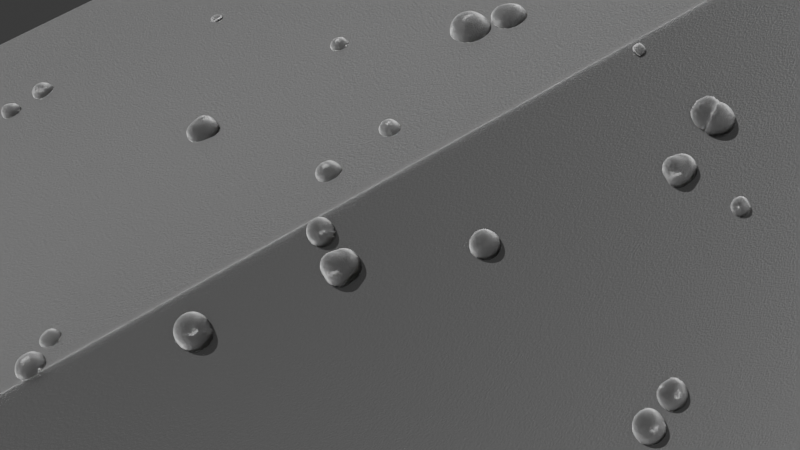 # Source: Elektonenmikroskop.blend  (saved by Blender 4.4.32; exported with 4.5.12 LTS)
import bpy
from mathutils import Matrix  # noqa: F401  (used for matrix-valued properties, if any)

bpy.ops.wm.read_factory_settings(use_empty=True)
scene = bpy.context.scene
scene.name = 'Scene'

# ---- collections
col_collection = bpy.data.collections.new('Collection'); scene.collection.children.link(col_collection)
col_debris_small = bpy.data.collections.new('debris_small'); scene.collection.children.link(col_debris_small)

# ---- materials (node trees are filled in below, after node groups)
mat_em_shading = bpy.data.materials.new('EM_shading')

# ---- node groups
ng_debris_scatter = bpy.data.node_groups.new('debris scatter', 'GeometryNodeTree')
_s = ng_debris_scatter.interface.new_socket(name='Geometry', in_out='OUTPUT', socket_type='NodeSocketGeometry')
_s = ng_debris_scatter.interface.new_socket(name='Geometry', in_out='INPUT', socket_type='NodeSocketGeometry')
ng_debris_scatter.is_modifier = True
# nodes of 'debris scatter' reference scene objects; filled in after objects exist

# ---- material node trees
mat_em_shading.use_nodes = True; mat_em_shading.node_tree.nodes.clear()
_N = mat_em_shading.node_tree.nodes; _L = mat_em_shading.node_tree.links
n0 = _N.new('ShaderNodeBsdfPrincipled'); n0.name = 'Principled BSDF'; n0.location = (-59, 100)
n0.inputs[2].default_value = 1.0
n0.inputs[18].default_value = 1.0
n0.inputs[24].default_value = 0.5
n1 = _N.new('ShaderNodeOutputMaterial'); n1.name = 'Material Output'; n1.location = (974, 517)
n2 = _N.new('ShaderNodeTexNoise'); n2.name = 'Noise Texture'; n2.location = (-886, 271)
n2.inputs[2].default_value = 20.0
n2.inputs[3].default_value = 15.0
n3 = _N.new('ShaderNodeBsdfTranslucent'); n3.name = 'Translucent BSDF'; n3.location = (29, 501)
n4 = _N.new('ShaderNodeBsdfGlass'); n4.name = 'Glass BSDF'; n4.location = (40, 340)
n4.inputs[1].default_value = 1.0
n4.inputs[2].default_value = 1.1
n5 = _N.new('ShaderNodeLayerWeight'); n5.name = 'Layer Weight'; n5.location = (46, 687)
n5.inputs[0].default_value = 0.2
n6 = _N.new('ShaderNodeLayerWeight'); n6.name = 'Layer Weight.001'; n6.location = (355, 688)
n6.inputs[0].default_value = 1.0
n7 = _N.new('ShaderNodeMixShader'); n7.name = 'Mix Shader'; n7.location = (372, 496)
n8 = _N.new('ShaderNodeMixShader'); n8.name = 'Mix Shader.001'; n8.location = (661, 555)
n9 = _N.new('ShaderNodeMixShader'); n9.name = 'Mix Shader.002'; n9.location = (370, 275)
n10 = _N.new('ShaderNodeBsdfTranslucent'); n10.name = 'Translucent BSDF.001'; n10.location = (274, 61)
n11 = _N.new('ShaderNodeVolumePrincipled'); n11.name = 'Principled Volume'; n11.location = (679, 354)
n11.inputs[0].default_value = (0.2111, 0.2111, 0.2111, 1.0)
n11.inputs[2].default_value = 6.0
n11.inputs[4].default_value = 1.0
n12 = _N.new('ShaderNodeMapping'); n12.name = 'Mapping'; n12.location = (-1066, 231)
n12.inputs[3].default_value = (1.0, -0.35, 1.0)
n13 = _N.new('ShaderNodeTexCoord'); n13.name = 'Texture Coordinate'; n13.location = (-1246, 231)
n14 = _N.new('ShaderNodeValToRGB'); n14.name = 'Color Ramp'; n14.location = (-666, 206)
while len(n14.color_ramp.elements) > 1: n14.color_ramp.elements.remove(n14.color_ramp.elements[-1])
n14.color_ramp.elements[0].position = 0.0; n14.color_ramp.elements[0].color = (0.007257, 0.007257, 0.007257, 1.0)
_e = n14.color_ramp.elements.new(1.0); _e.color = (0.8793, 0.8793, 0.8793, 1.0)
n15 = _N.new('ShaderNodeBump'); n15.name = 'Bump.001'; n15.location = (-308, 235)
n15.inputs[0].default_value = 0.375
n15.inputs[1].default_value = 1.0
_L.new(n5.outputs[0], n7.inputs[0])
_L.new(n3.outputs[0], n7.inputs[1])
_L.new(n4.outputs[0], n7.inputs[2])
_L.new(n0.outputs[0], n9.inputs[1])
_L.new(n10.outputs[0], n9.inputs[2])
_L.new(n6.outputs[1], n8.inputs[0])
_L.new(n7.outputs[0], n8.inputs[1])
_L.new(n9.outputs[0], n8.inputs[2])
_L.new(n12.outputs[0], n2.inputs[0])
_L.new(n13.outputs[3], n12.inputs[0])
_L.new(n2.outputs[0], n14.inputs[0])
_L.new(n11.outputs[0], n1.inputs[1])
_L.new(n14.outputs[0], n15.inputs[3])
_L.new(n15.outputs[0], n0.inputs[5])
_L.new(n15.outputs[0], n4.inputs[3])
_L.new(n15.outputs[0], n3.inputs[1])
_L.new(n8.outputs[0], n1.inputs[0])
n1.is_active_output = True

# ---- world
world_world = bpy.data.worlds.new('World'); scene.world = world_world
world_world.use_nodes = True; world_world.node_tree.nodes.clear()
_N = world_world.node_tree.nodes; _L = world_world.node_tree.links
n0 = _N.new('ShaderNodeOutputWorld'); n0.name = 'World Output'; n0.location = (300, 300)
n1 = _N.new('ShaderNodeBackground'); n1.name = 'Background'; n1.location = (10, 300)
n1.inputs[0].default_value = (0.05088, 0.05088, 0.05088, 1.0)
_L.new(n1.outputs[0], n0.inputs[0])
n0.is_active_output = True
world_world.color = (0.05088, 0.05088, 0.05088)
world_world.sun_shadow_jitter_overblur = 0.0

# ---- cameras
cam_camera = bpy.data.cameras.new('Camera')
cam_camera.clip_end = 100.0
cam_camera.ortho_scale = 7.314

# ---- lights
light_point = bpy.data.lights.new('Point', 'SUN')
light_point.angle = 0.0
light_point.energy = 20.0
light_point.shadow_soft_size = 2.354
light_point.cycles.is_caustics_light = True

# ---- meshes
me_plane = bpy.data.meshes.new('Plane')
me_plane.from_pydata([(-25.67, -53.84, -4.215), (28.72, -53.84, -4.904), (-25.67, 53.84, -4.215), (28.72, 53.84, -4.904), (0.0, -53.84, 8.648), (0.0, 53.84, 8.648)], [], [(4, 1, 3, 5), (0, 4, 5, 2)])
_uv = me_plane.uv_layers.new(name='UVMap')
_uv.uv.foreach_set('vector', [0.5, 0.0, 2.562, 0.0, 2.562, 1.0, 0.5, 1.0, -1.342, 0.0, 0.5, 0.0, 0.5, 1.0, -1.342, 1.0])
me_plane.materials.append(mat_em_shading)
me_plane.update()
me_rock = bpy.data.meshes.new('rock')
me_rock.from_pydata([(-0.3246, -0.3246, -0.1134), (-0.3246, 0.3246, -0.1135), (-0.3246, 0.3246, 0.1136), (0.3246, -0.3246, 0.1135), (0.3246, 0.3246, 0.1135), (0.3246, 0.3246, -0.1136), (0.3246, -0.3246, -0.1136)], [], [(0, 3, 2), (0, 6, 3), (0, 1, 5, 6), (2, 3, 4), (5, 3, 6), (1, 4, 3, 5), (0, 2, 4, 1)])
me_rock.polygons.foreach_set('use_smooth', [True] * 7)
_k = {(0, 3): 0.09471, (0, 2): 0.35809, (2, 3): 0.19655, (0, 6): 0.18243, (3, 6): 0.22491, (0, 1): 0.11416, (1, 5): 0.12711, (5, 6): 0.11795, (2, 4): 0.2264, (3, 4): 0.15216, (3, 5): 0.11914}
me_rock.attributes.new('crease_edge', 'FLOAT', 'EDGE').data.foreach_set('value', [_k.get((min(e.vertices), max(e.vertices)), 0.0) for e in me_rock.edges])
me_rock.update()
me_rock_001 = bpy.data.meshes.new('rock.001')
me_rock_001.from_pydata([(0.0, 0.0, 0.1136), (0.3246, -0.3246, -0.1135), (0.3246, 0.3246, -0.1138), (-0.3246, 0.3246, -0.1136), (-0.3246, -0.3246, -0.1135), (0.0, -0.2164, 2.605e-05), (0.2164, 0.0, 7.799e-06), (0.0, 0.2164, 4.372e-06), (-0.2164, 0.0, -0.004636), (0.0, 0.0, -0.1135)], [], [(0, 1, 6), (0, 6, 2), (0, 2, 7), (0, 7, 3), (0, 3, 8), (0, 8, 4), (0, 4, 5), (0, 5, 1), (1, 9, 2), (2, 9, 3), (3, 9, 4), (4, 9, 1), (1, 2, 6), (2, 3, 7), (3, 4, 8), (4, 1, 5)])
me_rock_001.polygons.foreach_set('use_smooth', [True] * 16)
_k = {(0, 7): 0.61079, (2, 7): 0.51914, (0, 3): 0.68314, (3, 8): 0.3894, (4, 5): 0.4091, (1, 2): 0.49405, (2, 3): 0.43754, (3, 4): 0.39694}
me_rock_001.attributes.new('crease_edge', 'FLOAT', 'EDGE').data.foreach_set('value', [_k.get((min(e.vertices), max(e.vertices)), 0.0) for e in me_rock_001.edges])
me_rock_001.update()
me_rock_002 = bpy.data.meshes.new('rock.002')
me_rock_002.from_pydata([(0.0, 0.0, 0.1135), (0.3246, -0.3246, -0.1136), (0.3246, 0.3246, -0.1135), (-0.3246, 0.3246, -0.1135), (-0.3246, -0.3246, -0.1136), (0.0, -0.2164, 1.355e-05), (0.2164, 0.0, -0.0153), (0.0, 0.2164, -0.0208), (-0.2164, 0.0, -0.003975), (0.0, 0.0, -0.1135)], [], [(0, 1, 6), (0, 6, 2), (0, 2, 7), (0, 7, 3), (0, 3, 8), (0, 8, 4), (0, 4, 5), (0, 5, 1), (1, 9, 2), (2, 9, 3), (3, 9, 4), (4, 9, 1), (1, 2, 6), (2, 3, 7), (3, 4, 8), (4, 1, 5)])
me_rock_002.polygons.foreach_set('use_smooth', [True] * 16)
_k = {(0, 7): 0.7355, (2, 7): 0.48554, (0, 3): 0.64112, (3, 8): 0.63065, (4, 5): 0.46025, (1, 2): 0.497, (2, 3): 0.61083, (3, 4): 0.53558}
me_rock_002.attributes.new('crease_edge', 'FLOAT', 'EDGE').data.foreach_set('value', [_k.get((min(e.vertices), max(e.vertices)), 0.0) for e in me_rock_002.edges])
me_rock_002.update()
me_rock_003 = bpy.data.meshes.new('rock.003')
me_rock_003.from_pydata([(0.3246, 0.3246, 0.1135), (0.3246, -0.3246, -0.1136), (0.3246, 0.3246, -0.1136), (-0.3246, 0.3246, -0.1135), (-0.3246, -0.3246, -0.1136), (-0.3246, -0.3246, 0.1137), (-0.3246, 0.3246, 0.1135)], [], [(0, 1, 2), (0, 4, 1), (0, 5, 4), (0, 6, 5), (0, 2, 3, 6), (2, 1, 4, 3), (3, 4, 5, 6)])
me_rock_003.polygons.foreach_set('use_smooth', [True] * 7)
_k = {(0, 1): 0.45019, (0, 2): 0.11458, (1, 2): 0.13708, (0, 4): 0.44919, (1, 4): 0.08388, (0, 5): 0.15093, (4, 5): 0.10289, (0, 6): 0.11873, (5, 6): 0.54415, (3, 6): 0.56879, (2, 3): 0.47346, (3, 4): 0.18174}
me_rock_003.attributes.new('crease_edge', 'FLOAT', 'EDGE').data.foreach_set('value', [_k.get((min(e.vertices), max(e.vertices)), 0.0) for e in me_rock_003.edges])
me_rock_003.update()
me_rock_004 = bpy.data.meshes.new('rock.004')
me_rock_004.from_pydata([(0.0, 0.0, 0.1135), (0.08107, -0.1404, 0.005346), (0.08107, 0.1404, 0.004088), (-0.1623, 0.0, 0.000141), (0.1623, -0.2811, -0.1137), (0.1623, 0.0, -0.1137), (0.1623, 0.2811, -0.1137), (-0.07028, 0.1406, -0.1135), (-0.3246, 0.0, -0.1135), (-0.07028, -0.1406, -0.1136)], [], [(0, 1, 2), (0, 2, 3), (0, 3, 1), (1, 4, 5), (1, 5, 2), (2, 5, 6), (2, 6, 7), (2, 7, 3), (3, 7, 8), (3, 8, 9), (3, 9, 1), (1, 9, 4), (4, 9, 5), (5, 7, 6), (7, 9, 8), (9, 7, 5)])
me_rock_004.polygons.foreach_set('use_smooth', [True] * 16)
me_rock_004.update()
me_rock_005 = bpy.data.meshes.new('rock.005')
me_rock_005.from_pydata([(0.3246, 0.0, 0.1135), (0.3246, -0.3246, -0.1135), (0.3246, 0.0, -0.1136), (0.3246, 0.3246, -0.1136), (-0.3246, 0.3246, -0.1135), (-0.3246, 0.3246, 0.1136), (-0.3246, 0.0, 0.1136), (-0.3246, 0.0, -0.1135), (-0.3246, -0.3246, -0.1136), (-0.3246, -0.3246, 0.1135)], [], [(0, 1, 2), (0, 2, 3), (0, 5, 6), (0, 6, 9), (0, 9, 8, 1), (0, 3, 4, 5), (1, 8, 7, 2), (2, 7, 4, 3), (4, 7, 6, 5), (6, 7, 8, 9)])
me_rock_005.polygons.foreach_set('use_smooth', [True] * 10)
_k = {(0, 2): 0.49897, (0, 1): 0.42747, (1, 2): 0.5913, (0, 3): 0.68303, (2, 3): 0.15273, (0, 6): 0.12124, (0, 5): 0.62389, (5, 6): 0.47602, (0, 9): 0.60504, (6, 9): 0.73862, (1, 8): 0.10234, (8, 9): 0.23681, (3, 4): 0.09658, (4, 5): 0.43812, (2, 7): 0.08716, (7, 8): 0.13544, (4, 7): 0.51403, (6, 7): 0.26261}
me_rock_005.attributes.new('crease_edge', 'FLOAT', 'EDGE').data.foreach_set('value', [_k.get((min(e.vertices), max(e.vertices)), 0.0) for e in me_rock_005.edges])
me_rock_005.update()
me_rock_006 = bpy.data.meshes.new('rock.006')
me_rock_006.from_pydata([(-0.3246, -0.3246, -0.1136), (-0.3246, 0.3246, -0.1135), (-0.3246, 0.3246, 0.1135), (0.3246, -0.3246, 0.1135), (0.3246, 0.3246, 0.1134), (0.3246, 0.3246, -0.1136), (0.3246, -0.3246, -0.1135)], [], [(0, 3, 2), (0, 6, 3), (0, 1, 5, 6), (2, 3, 4), (5, 3, 6), (1, 4, 3, 5), (0, 2, 4, 1)])
me_rock_006.polygons.foreach_set('use_smooth', [True] * 7)
_k = {(0, 3): 0.09587, (0, 2): 0.2715, (2, 3): 0.28578, (0, 6): 0.3363, (3, 6): 0.34437, (0, 1): 0.14808, (1, 5): 0.19259, (5, 6): 0.11295, (2, 4): 0.21569, (3, 4): 0.1309, (3, 5): 0.12276}
me_rock_006.attributes.new('crease_edge', 'FLOAT', 'EDGE').data.foreach_set('value', [_k.get((min(e.vertices), max(e.vertices)), 0.0) for e in me_rock_006.edges])
me_rock_006.update()
me_rock_007 = bpy.data.meshes.new('rock.007')
me_rock_007.from_pydata([(-0.3246, -0.3246, -0.1136), (-0.3246, 0.3246, -0.1137), (-0.3246, 0.3246, 0.1134), (0.3246, -0.3246, 0.1134), (0.3246, 0.3246, 0.1135), (0.3246, 0.3246, -0.1136), (0.3246, -0.3246, -0.1136)], [], [(0, 3, 2), (0, 6, 3), (0, 1, 5, 6), (2, 3, 4), (0, 2, 1), (1, 2, 4, 5), (3, 6, 5, 4)])
me_rock_007.polygons.foreach_set('use_smooth', [True] * 7)
_k = {(0, 3): 0.74321, (0, 2): 0.25685, (2, 3): 0.38678, (0, 6): 0.64235, (3, 6): 0.39815, (0, 1): 0.26685, (1, 5): 0.10639, (5, 6): 0.26985, (2, 4): 0.5322, (3, 4): 0.14803, (1, 2): 0.11666, (4, 5): 0.51383}
me_rock_007.attributes.new('crease_edge', 'FLOAT', 'EDGE').data.foreach_set('value', [_k.get((min(e.vertices), max(e.vertices)), 0.0) for e in me_rock_007.edges])
me_rock_007.update()
me_rock_008 = bpy.data.meshes.new('rock.008')
me_rock_008.from_pydata([(-0.3246, -0.3246, -0.1136), (-0.3246, 0.3246, -0.1137), (-0.3246, 0.3246, 0.1135), (0.3246, -0.3246, 0.1136), (0.3246, 0.3246, 0.1137), (0.3246, 0.3246, -0.1133), (0.3246, -0.3246, -0.1136)], [], [(0, 3, 2), (0, 6, 3), (0, 1, 5, 6), (2, 3, 4), (0, 2, 1), (1, 2, 4, 5), (3, 6, 5, 4)])
me_rock_008.polygons.foreach_set('use_smooth', [True] * 7)
_k = {(0, 3): 0.36753, (0, 2): 0.28299, (2, 3): 0.36594, (0, 6): 0.60588, (3, 6): 0.48089, (0, 1): 0.21639, (1, 5): 0.109, (5, 6): 0.31139, (2, 4): 0.54823, (3, 4): 0.09057, (1, 2): 0.12217, (4, 5): 0.25482}
me_rock_008.attributes.new('crease_edge', 'FLOAT', 'EDGE').data.foreach_set('value', [_k.get((min(e.vertices), max(e.vertices)), 0.0) for e in me_rock_008.edges])
me_rock_008.update()
me_rock_009 = bpy.data.meshes.new('rock.009')
me_rock_009.from_pydata([(-0.3246, -0.3246, -0.1136), (0.3246, -0.3246, -0.1135), (0.0, -0.3246, 0.1135), (-0.3246, 0.3246, -0.1136), (0.3246, 0.3246, -0.1137), (0.0, 0.3246, 0.1135), (0.0, 0.0, 0.1135), (0.0, 0.0, -0.1135)], [], [(0, 1, 2), (0, 7, 1), (3, 7, 0), (3, 4, 7), (1, 7, 4), (3, 5, 4), (1, 6, 2), (1, 4, 6), (4, 5, 6), (0, 2, 6), (0, 6, 3), (3, 6, 5)])
me_rock_009.polygons.foreach_set('use_smooth', [True] * 12)
_k = {(0, 2): 0.38907, (1, 2): 0.54783, (3, 7): 0.13814, (0, 3): 0.20153, (3, 4): 0.16382, (1, 4): 0.26151, (4, 5): 0.3693, (1, 6): 0.27072, (5, 6): 0.12627, (0, 6): 0.1264}
me_rock_009.attributes.new('crease_edge', 'FLOAT', 'EDGE').data.foreach_set('value', [_k.get((min(e.vertices), max(e.vertices)), 0.0) for e in me_rock_009.edges])
me_rock_009.update()
me_rock_010 = bpy.data.meshes.new('rock.010')
me_rock_010.from_pydata([(-0.3246, -0.3246, -0.1136), (-0.3246, 0.3246, -0.1136), (-0.3246, 0.3246, 0.1136), (-0.3246, -0.3246, 0.1135), (0.3246, -0.3246, -0.1134), (0.3246, 0.3246, -0.1136), (0.3246, 0.3246, 0.1137), (0.3246, -0.3246, 0.1136)], [], [(0, 2, 6, 1), (1, 6, 7, 5), (5, 7, 3, 4), (4, 3, 2, 0), (0, 1, 5, 4), (3, 7, 6, 2)])
me_rock_010.polygons.foreach_set('use_smooth', [True] * 6)
_k = {(0, 2): 0.50424, (0, 1): 0.30681, (1, 6): 0.24651, (2, 6): 0.52295, (1, 5): 0.64298, (5, 7): 0.18791, (6, 7): 0.28635, (4, 5): 0.23885, (3, 4): 0.21037, (3, 7): 0.23815, (0, 4): 0.24362, (2, 3): 0.49553}
me_rock_010.attributes.new('crease_edge', 'FLOAT', 'EDGE').data.foreach_set('value', [_k.get((min(e.vertices), max(e.vertices)), 0.0) for e in me_rock_010.edges])
me_rock_010.update()
me_rock_011 = bpy.data.meshes.new('rock.011')
me_rock_011.from_pydata([(-0.3246, -0.3246, -0.1136), (-0.3246, 0.3246, -0.1137), (-0.3246, 0.3246, 0.1137), (0.3246, -0.3246, 0.1136), (0.3246, 0.3246, 0.1137), (0.3246, 0.3246, -0.1136), (0.3246, -0.3246, -0.1136)], [], [(0, 3, 2), (0, 6, 3), (0, 1, 5, 6), (2, 3, 4), (0, 2, 1), (1, 2, 4, 5), (3, 6, 5, 4)])
me_rock_011.polygons.foreach_set('use_smooth', [True] * 7)
_k = {(0, 3): 0.46591, (0, 2): 0.28346, (2, 3): 0.26227, (0, 6): 0.52906, (3, 6): 0.58318, (0, 1): 0.27111, (1, 5): 0.13606, (5, 6): 0.24502, (2, 4): 0.66507, (3, 4): 0.10301, (1, 2): 0.10482, (4, 5): 0.64231}
me_rock_011.attributes.new('crease_edge', 'FLOAT', 'EDGE').data.foreach_set('value', [_k.get((min(e.vertices), max(e.vertices)), 0.0) for e in me_rock_011.edges])
me_rock_011.update()
me_rock_012 = bpy.data.meshes.new('rock.012')
me_rock_012.from_pydata([(0.3246, 0.0, 0.1135), (0.3246, -0.3246, -0.1134), (0.3246, 0.3246, -0.1136), (-0.3246, 0.3246, -0.1136), (-0.3246, 0.3246, 0.1136), (-0.3246, -0.3246, 0.1135), (-0.3246, -0.3246, -0.1137)], [], [(0, 1, 2), (0, 2, 3, 4), (0, 5, 6, 1), (0, 4, 5), (1, 6, 3, 2), (3, 6, 5, 4)])
me_rock_012.polygons.foreach_set('use_smooth', [True] * 6)
me_rock_012.update()
me_rock_013 = bpy.data.meshes.new('rock.013')
me_rock_013.from_pydata([(-0.3246, -0.3246, -0.1135), (0.3246, -0.3246, -0.1136), (0.0, -0.3246, 0.1136), (-0.3246, 0.3246, -0.1136), (0.3246, 0.3246, -0.1135), (0.0, 0.3246, 0.1136), (0.0, 0.0, 0.1136), (0.0, 0.0, -0.1135)], [], [(0, 1, 2), (0, 7, 1), (3, 7, 0), (3, 4, 7), (1, 7, 4), (3, 5, 4), (1, 6, 2), (1, 4, 6), (4, 5, 6), (0, 2, 6), (0, 6, 3), (3, 6, 5)])
me_rock_013.polygons.foreach_set('use_smooth', [True] * 12)
_k = {(0, 2): 0.64569, (1, 2): 0.51754, (3, 7): 0.13847, (0, 3): 0.28538, (3, 4): 0.11274, (1, 4): 0.28195, (4, 5): 0.21528, (1, 6): 0.26903, (5, 6): 0.14114, (0, 6): 0.13993}
me_rock_013.attributes.new('crease_edge', 'FLOAT', 'EDGE').data.foreach_set('value', [_k.get((min(e.vertices), max(e.vertices)), 0.0) for e in me_rock_013.edges])
me_rock_013.update()
me_rock_014 = bpy.data.meshes.new('rock.014')
me_rock_014.from_pydata([(-0.4159, -0.3866, -0.2187), (-0.4091, 0.4607, -0.2606), (-0.4119, 0.3768, 0.2163), (-0.3704, -0.3929, 0.1967), (0.4286, -0.4864, -0.2962), (0.3848, 0.3642, -0.1856), (0.396, 0.4419, 0.245), (0.4269, -0.3897, 0.2376)], [], [(0, 2, 6, 1), (1, 6, 7, 5), (5, 7, 3, 4), (4, 3, 2, 0), (0, 1, 5, 4), (3, 7, 6, 2)])
me_rock_014.polygons.foreach_set('use_smooth', [True] * 6)
_k = {(0, 2): 0.39747, (0, 1): 0.25931, (1, 6): 0.20299, (2, 6): 0.50148, (1, 5): 0.6272, (5, 7): 0.1803, (6, 7): 0.20941, (4, 5): 0.25392, (3, 4): 0.25237, (3, 7): 0.1986, (0, 4): 0.26628, (2, 3): 0.63224}
me_rock_014.attributes.new('crease_edge', 'FLOAT', 'EDGE').data.foreach_set('value', [_k.get((min(e.vertices), max(e.vertices)), 0.0) for e in me_rock_014.edges])
me_rock_014.update()

# ---- objects
ob_plane = bpy.data.objects.new('Plane', me_plane)
ob_camera = bpy.data.objects.new('Camera', cam_camera)
ob_point = bpy.data.objects.new('Point', light_point)
ob_empty = bpy.data.objects.new('Empty', None)
ob_empty_001 = bpy.data.objects.new('Empty.001', None)
ob_rock = bpy.data.objects.new('rock', me_rock)
ob_rock_001 = bpy.data.objects.new('rock.001', me_rock_001)
ob_rock_002 = bpy.data.objects.new('rock.002', me_rock_002)
ob_rock_003 = bpy.data.objects.new('rock.003', me_rock_003)
ob_rock_004 = bpy.data.objects.new('rock.004', me_rock_004)
ob_rock_005 = bpy.data.objects.new('rock.005', me_rock_005)
ob_rock_006 = bpy.data.objects.new('rock.006', me_rock_006)
ob_rock_007 = bpy.data.objects.new('rock.007', me_rock_007)
ob_rock_008 = bpy.data.objects.new('rock.008', me_rock_008)
ob_rock_009 = bpy.data.objects.new('rock.009', me_rock_009)
ob_rock_010 = bpy.data.objects.new('rock.010', me_rock_010)
ob_rock_011 = bpy.data.objects.new('rock.011', me_rock_011)
ob_rock_012 = bpy.data.objects.new('rock.012', me_rock_012)
ob_rock_013 = bpy.data.objects.new('rock.013', me_rock_013)
ob_rock_014 = bpy.data.objects.new('rock.014', me_rock_014)
_N = ng_debris_scatter.nodes; _L = ng_debris_scatter.links
n0 = _N.new('NodeGroupInput'); n0.name = 'Group Input'; n0.location = (-733, -14)
n1 = _N.new('NodeGroupOutput'); n1.name = 'Group Output'; n1.location = (606, -91)
n2 = _N.new('GeometryNodeDistributePointsOnFaces'); n2.name = 'Distribute Points on Faces'; n2.location = (-395, -88)
n2.inputs[2].default_value = 1.07
n2.inputs[3].default_value = 84.8
n2.inputs[4].default_value = 0.02
n3 = _N.new('GeometryNodeJoinGeometry'); n3.name = 'Join Geometry'; n3.location = (197, 114)
n4 = _N.new('GeometryNodeViewer'); n4.name = 'Viewer'; n4.location = (611, 52)
n4.data_type = 'FLOAT_VECTOR'
n4.inputs[1].default_value = (0.0, 0.0, 0.0)
n5 = _N.new('GeometryNodeCollectionInfo'); n5.name = 'Collection Info'; n5.location = (-102, -251)
n5.inputs[0].default_value = col_debris_small
n5.inputs[1].default_value = True
n5.inputs[2].default_value = True
n6 = _N.new('GeometryNodeInstanceOnPoints'); n6.name = 'Instance on Points'; n6.location = (-100, -24)
n6.inputs[3].default_value = True
n7 = _N.new('GeometryNodeSetMaterial'); n7.name = 'Set Material'; n7.location = (431, -54)
n7.inputs[2].default_value = mat_em_shading
n8 = _N.new('FunctionNodeRandomValue'); n8.name = 'Random Value'; n8.location = (-392, -311)
n8.width = 167
n8.inputs[2].default_value = 0.34
_L.new(n0.outputs[0], n2.inputs[0])
_L.new(n0.outputs[0], n3.inputs[0])
_L.new(n2.outputs[0], n6.inputs[0])
_L.new(n5.outputs[0], n6.inputs[2])
_L.new(n7.outputs[0], n4.inputs[0])
_L.new(n6.outputs[0], n3.inputs[0])
_L.new(n2.outputs[2], n6.inputs[5])
_L.new(n7.outputs[0], n1.inputs[0])
_L.new(n3.outputs[0], n7.inputs[0])
_L.new(n8.outputs[1], n6.inputs[6])
n1.is_active_output = True

# ---- transforms, parenting, visibility, modifiers, constraints
ob_plane.location = (0.0, 0.0, -0.6717)
_m = ob_plane.modifiers.new('GeometryNodes', 'NODES')
_m.node_group = ng_debris_scatter
ob_camera.parent = ob_empty_001
ob_camera.matrix_parent_inverse = Matrix(((2.295, -0.0, -0.0, -22.54), (-0.0, 2.295, 0.0, 13.96), (-0.0, -0.0, 2.295, -18.49), (-0.0, 0.0, -0.0, 1.0)))
ob_camera.location = (9.822, -6.084, 8.059)
ob_camera.lock_rotations_4d = False
ob_camera.empty_display_type = 'ARROWS'
ob_camera.color = (0.0, 0.0, 0.0, 0.0)
ob_camera.display_type = 'WIRE'
ob_camera.lineart.crease_threshold = 0.0
ob_point.location = (30.03, -16.42, 68.55)
ob_point.rotation_euler = (0.1234, -0.4914, 0.3882)
ob_point.scale = (95.66, 95.66, 95.66)
ob_empty.location = (0.0, 0.0, 1.861)
ob_empty.scale = (2.524, 2.524, 2.524)
ob_empty.empty_display_type = 'SPHERE'
ob_empty_001.location = (18.94, -11.73, 53.39)
ob_empty_001.scale = (1.77, 1.77, 1.77)
ob_empty_001.empty_display_type = 'SPHERE'
_c = ob_empty_001.constraints.new('TRACK_TO'); _c.name = 'Track To'
_c.target = ob_empty
ob_rock.location = (0.0, 0.0, 0.0)
ob_rock.scale = (1.0, 1.0, 0.6936)
_m = ob_rock.modifiers.new('Subsurf', 'SUBSURF')
_m.levels = 2
_m.render_levels = 3
_m = ob_rock.modifiers.new('Subsurf.001', 'SUBSURF')
_m.levels = 2
_m.render_levels = 3
_m = ob_rock.modifiers.new('Displace', 'DISPLACE')
_m.mid_level = 0.0
_m.strength = 0.005551
_m = ob_rock.modifiers.new('Displace.001', 'DISPLACE')
_m.mid_level = 0.0
_m.strength = 0.6847
_m = ob_rock.modifiers.new('Displace.002', 'DISPLACE')
_m.strength = 0.3109
_m = ob_rock.modifiers.new('Displace.003', 'DISPLACE')
_m.strength = 0.09491
ob_rock_001.location = (0.0, 0.0, 0.0)
ob_rock_001.scale = (1.0, 1.0, 0.6936)
_m = ob_rock_001.modifiers.new('Subsurf', 'SUBSURF')
_m.levels = 2
_m.render_levels = 3
_m = ob_rock_001.modifiers.new('Subsurf.001', 'SUBSURF')
_m.levels = 2
_m.render_levels = 3
_m = ob_rock_001.modifiers.new('Displace', 'DISPLACE')
_m.mid_level = 0.0
_m.strength = 0.005348
_m = ob_rock_001.modifiers.new('Displace.001', 'DISPLACE')
_m.mid_level = 0.0
_m.strength = 0.4358
_m = ob_rock_001.modifiers.new('Displace.002', 'DISPLACE')
_m.strength = 0.2919
_m = ob_rock_001.modifiers.new('Displace.003', 'DISPLACE')
_m.strength = 0.1195
ob_rock_002.location = (0.0, 0.0, 0.0)
ob_rock_002.scale = (1.0, 1.0, 0.6936)
_m = ob_rock_002.modifiers.new('Subsurf', 'SUBSURF')
_m.levels = 2
_m.render_levels = 3
_m = ob_rock_002.modifiers.new('Subsurf.001', 'SUBSURF')
_m.levels = 2
_m.render_levels = 3
_m = ob_rock_002.modifiers.new('Displace', 'DISPLACE')
_m.mid_level = 0.0
_m.strength = 0.005246
_m = ob_rock_002.modifiers.new('Displace.001', 'DISPLACE')
_m.mid_level = 0.0
_m.strength = 0.5016
_m = ob_rock_002.modifiers.new('Displace.002', 'DISPLACE')
_m.strength = 0.3873
_m = ob_rock_002.modifiers.new('Displace.003', 'DISPLACE')
_m.strength = 0.08161
ob_rock_003.location = (0.0, 0.0, 0.0)
ob_rock_003.scale = (1.0, 1.0, 0.6936)
_m = ob_rock_003.modifiers.new('Subsurf', 'SUBSURF')
_m.levels = 2
_m.render_levels = 3
_m = ob_rock_003.modifiers.new('Subsurf.001', 'SUBSURF')
_m.levels = 2
_m.render_levels = 3
_m = ob_rock_003.modifiers.new('Displace', 'DISPLACE')
_m.mid_level = 0.0
_m.strength = 0.005684
_m = ob_rock_003.modifiers.new('Displace.001', 'DISPLACE')
_m.mid_level = 0.0
_m.strength = 0.2846
_m = ob_rock_003.modifiers.new('Displace.002', 'DISPLACE')
_m.strength = 0.3591
_m = ob_rock_003.modifiers.new('Displace.003', 'DISPLACE')
_m.strength = 0.04872
ob_rock_004.location = (0.0, 0.0, 0.0)
ob_rock_004.scale = (1.0, 1.0, 0.6936)
_m = ob_rock_004.modifiers.new('Subsurf', 'SUBSURF')
_m.levels = 2
_m.render_levels = 3
_m = ob_rock_004.modifiers.new('Subsurf.001', 'SUBSURF')
_m.levels = 2
_m.render_levels = 3
_m = ob_rock_004.modifiers.new('Displace', 'DISPLACE')
_m.mid_level = 0.0
_m.strength = 0.003051
_m = ob_rock_004.modifiers.new('Displace.001', 'DISPLACE')
_m.mid_level = 0.0
_m.strength = 0.3161
_m = ob_rock_004.modifiers.new('Displace.002', 'DISPLACE')
_m.strength = 0.2431
_m = ob_rock_004.modifiers.new('Displace.003', 'DISPLACE')
_m.strength = 0.2436
ob_rock_005.location = (0.0, 0.0, 0.0)
ob_rock_005.scale = (1.0, 1.0, 0.6936)
_m = ob_rock_005.modifiers.new('Subsurf', 'SUBSURF')
_m.levels = 2
_m.render_levels = 3
_m = ob_rock_005.modifiers.new('Subsurf.001', 'SUBSURF')
_m.levels = 2
_m.render_levels = 3
_m = ob_rock_005.modifiers.new('Displace', 'DISPLACE')
_m.mid_level = 0.0
_m.strength = 0.006971
_m = ob_rock_005.modifiers.new('Displace.001', 'DISPLACE')
_m.mid_level = 0.0
_m.strength = 0.2811
_m = ob_rock_005.modifiers.new('Displace.002', 'DISPLACE')
_m.strength = 0.4582
_m = ob_rock_005.modifiers.new('Displace.003', 'DISPLACE')
_m.strength = 0.2439
ob_rock_006.location = (0.0, 0.0, 0.0)
ob_rock_006.scale = (1.0, 1.0, 0.6936)
_m = ob_rock_006.modifiers.new('Subsurf', 'SUBSURF')
_m.levels = 2
_m.render_levels = 3
_m = ob_rock_006.modifiers.new('Subsurf.001', 'SUBSURF')
_m.levels = 2
_m.render_levels = 3
_m = ob_rock_006.modifiers.new('Displace', 'DISPLACE')
_m.mid_level = 0.0
_m.strength = 0.004528
_m = ob_rock_006.modifiers.new('Displace.001', 'DISPLACE')
_m.mid_level = 0.0
_m.strength = 0.4037
_m = ob_rock_006.modifiers.new('Displace.002', 'DISPLACE')
_m.strength = 0.2399
_m = ob_rock_006.modifiers.new('Displace.003', 'DISPLACE')
_m.strength = 0.1411
ob_rock_007.location = (0.0, 0.0, 0.0)
ob_rock_007.scale = (1.0, 1.0, 0.6936)
_m = ob_rock_007.modifiers.new('Subsurf', 'SUBSURF')
_m.levels = 2
_m.render_levels = 3
_m = ob_rock_007.modifiers.new('Subsurf.001', 'SUBSURF')
_m.levels = 2
_m.render_levels = 3
_m = ob_rock_007.modifiers.new('Displace', 'DISPLACE')
_m.mid_level = 0.0
_m.strength = 0.003681
_m = ob_rock_007.modifiers.new('Displace.001', 'DISPLACE')
_m.mid_level = 0.0
_m.strength = 0.7244
_m = ob_rock_007.modifiers.new('Displace.002', 'DISPLACE')
_m.strength = 0.3842
_m = ob_rock_007.modifiers.new('Displace.003', 'DISPLACE')
_m.strength = 0.1869
ob_rock_008.location = (0.0, 0.0, 0.0)
ob_rock_008.scale = (1.0, 1.0, 0.6936)
_m = ob_rock_008.modifiers.new('Subsurf', 'SUBSURF')
_m.levels = 2
_m.render_levels = 3
_m = ob_rock_008.modifiers.new('Subsurf.001', 'SUBSURF')
_m.levels = 2
_m.render_levels = 3
_m = ob_rock_008.modifiers.new('Displace', 'DISPLACE')
_m.mid_level = 0.0
_m.strength = 0.006316
_m = ob_rock_008.modifiers.new('Displace.001', 'DISPLACE')
_m.mid_level = 0.0
_m.strength = 0.4407
_m = ob_rock_008.modifiers.new('Displace.002', 'DISPLACE')
_m.strength = 0.2772
_m = ob_rock_008.modifiers.new('Displace.003', 'DISPLACE')
_m.strength = 0.07853
ob_rock_009.location = (0.0, 0.0, 0.0)
ob_rock_009.scale = (1.0, 1.0, 0.6936)
_m = ob_rock_009.modifiers.new('Subsurf', 'SUBSURF')
_m.levels = 2
_m.render_levels = 3
_m = ob_rock_009.modifiers.new('Subsurf.001', 'SUBSURF')
_m.levels = 2
_m.render_levels = 3
_m = ob_rock_009.modifiers.new('Displace', 'DISPLACE')
_m.mid_level = 0.0
_m.strength = 0.007542
_m = ob_rock_009.modifiers.new('Displace.001', 'DISPLACE')
_m.mid_level = 0.0
_m.strength = 0.5554
_m = ob_rock_009.modifiers.new('Displace.002', 'DISPLACE')
_m.strength = 0.4166
_m = ob_rock_009.modifiers.new('Displace.003', 'DISPLACE')
_m.strength = 0.1802
ob_rock_010.location = (0.0, 0.0, 0.0)
ob_rock_010.scale = (1.0, 1.0, 0.6936)
_m = ob_rock_010.modifiers.new('Subsurf', 'SUBSURF')
_m.levels = 2
_m.render_levels = 3
_m = ob_rock_010.modifiers.new('Subsurf.001', 'SUBSURF')
_m.levels = 2
_m.render_levels = 3
_m = ob_rock_010.modifiers.new('Displace', 'DISPLACE')
_m.mid_level = 0.0
_m.strength = 0.006705
_m = ob_rock_010.modifiers.new('Displace.001', 'DISPLACE')
_m.mid_level = 0.0
_m.strength = 0.4432
_m = ob_rock_010.modifiers.new('Displace.002', 'DISPLACE')
_m.strength = 0.2862
_m = ob_rock_010.modifiers.new('Displace.003', 'DISPLACE')
_m.strength = 0.2147
ob_rock_011.location = (0.0, 0.0, 0.0)
ob_rock_011.scale = (1.0, 1.0, 0.6936)
_m = ob_rock_011.modifiers.new('Subsurf', 'SUBSURF')
_m.levels = 2
_m.render_levels = 3
_m = ob_rock_011.modifiers.new('Subsurf.001', 'SUBSURF')
_m.levels = 2
_m.render_levels = 3
_m = ob_rock_011.modifiers.new('Displace', 'DISPLACE')
_m.mid_level = 0.0
_m.strength = 0.004646
_m = ob_rock_011.modifiers.new('Displace.001', 'DISPLACE')
_m.mid_level = 0.0
_m.strength = 0.4256
_m = ob_rock_011.modifiers.new('Displace.002', 'DISPLACE')
_m.strength = 0.3417
_m = ob_rock_011.modifiers.new('Displace.003', 'DISPLACE')
_m.strength = 0.242
ob_rock_012.location = (0.0, 0.0, 0.0)
ob_rock_012.scale = (1.0, 1.0, 0.6936)
_m = ob_rock_012.modifiers.new('Subsurf', 'SUBSURF')
_m.levels = 2
_m.render_levels = 3
_m = ob_rock_012.modifiers.new('Subsurf.001', 'SUBSURF')
_m.levels = 2
_m.render_levels = 3
_m = ob_rock_012.modifiers.new('Displace', 'DISPLACE')
_m.mid_level = 0.0
_m.strength = 0.007276
_m = ob_rock_012.modifiers.new('Displace.001', 'DISPLACE')
_m.mid_level = 0.0
_m.strength = 0.3427
_m = ob_rock_012.modifiers.new('Displace.002', 'DISPLACE')
_m.strength = 0.3524
_m = ob_rock_012.modifiers.new('Displace.003', 'DISPLACE')
_m.strength = 0.09962
ob_rock_013.location = (0.0, 0.0, 0.0)
ob_rock_013.scale = (1.0, 1.0, 0.6936)
_m = ob_rock_013.modifiers.new('Subsurf', 'SUBSURF')
_m.levels = 2
_m.render_levels = 3
_m = ob_rock_013.modifiers.new('Subsurf.001', 'SUBSURF')
_m.levels = 2
_m.render_levels = 3
_m = ob_rock_013.modifiers.new('Displace', 'DISPLACE')
_m.mid_level = 0.0
_m.strength = 0.004555
_m = ob_rock_013.modifiers.new('Displace.001', 'DISPLACE')
_m.mid_level = 0.0
_m.strength = 0.4866
_m = ob_rock_013.modifiers.new('Displace.002', 'DISPLACE')
_m.strength = 0.2477
_m = ob_rock_013.modifiers.new('Displace.003', 'DISPLACE')
_m.strength = 0.1308
ob_rock_014.location = (0.0, 0.0, 0.0)
ob_rock_014.scale = (1.0, 1.0, 0.6936)
_m = ob_rock_014.modifiers.new('Subsurf', 'SUBSURF')
_m.levels = 2
_m.render_levels = 3
_m = ob_rock_014.modifiers.new('Subsurf.001', 'SUBSURF')
_m.levels = 2
_m.render_levels = 3

# ---- collection membership
scene.collection.objects.link(ob_plane)
col_collection.objects.link(ob_camera)
col_collection.objects.link(ob_point)
col_collection.objects.link(ob_empty)
col_collection.objects.link(ob_empty_001)
col_debris_small.objects.link(ob_rock)
col_debris_small.objects.link(ob_rock_001)
col_debris_small.objects.link(ob_rock_002)
col_debris_small.objects.link(ob_rock_003)
col_debris_small.objects.link(ob_rock_004)
col_debris_small.objects.link(ob_rock_005)
col_debris_small.objects.link(ob_rock_006)
col_debris_small.objects.link(ob_rock_007)
col_debris_small.objects.link(ob_rock_008)
col_debris_small.objects.link(ob_rock_009)
col_debris_small.objects.link(ob_rock_010)
col_debris_small.objects.link(ob_rock_011)
col_debris_small.objects.link(ob_rock_012)
col_debris_small.objects.link(ob_rock_013)
col_debris_small.objects.link(ob_rock_014)
def _layer_coll(name, lc=None):
    lc = lc or bpy.context.view_layer.layer_collection
    for c in lc.children:
        if c.name == name: return c
        r = _layer_coll(name, c)
        if r: return r
_layer_coll('debris_small').exclude = True

# ---- scene / render settings (as saved in the file)
scene.camera = ob_camera
scene.frame_start = 1; scene.frame_end = 250; scene.frame_set(1)
scene.render.engine = 'CYCLES'
scene.render.use_simplify = True
scene.cycles.denoising_use_gpu = True
scene.cycles.samples = 512
scene.cycles.texture_limit = '1024'
bpy.context.view_layer.update()
